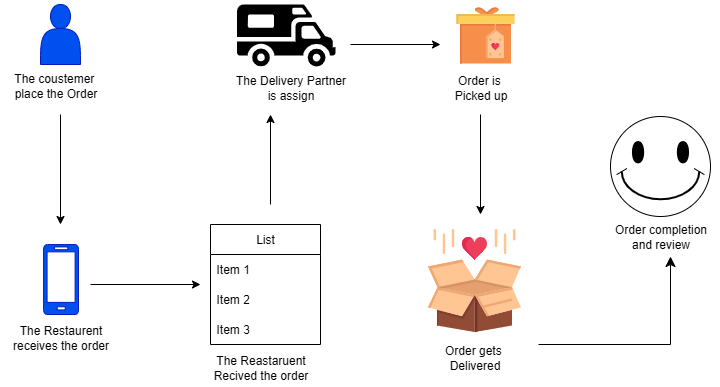

The diagram above was exported from draw.io. Its source (the exported page's mxGraphModel, read from the mxfile embedded in the PNG):
<mxGraphModel dx="1042" dy="562" grid="1" gridSize="10" guides="1" tooltips="1" connect="1" arrows="1" fold="1" page="1" pageScale="1" pageWidth="850" pageHeight="1100" math="0" shadow="0">
  <root>
    <mxCell id="0" />
    <mxCell id="1" parent="0" />
    <mxCell id="qN0lcSOjpO4mCO8jKa0h-4" value="" style="shape=actor;whiteSpace=wrap;html=1;fillColor=#0050ef;fontColor=#ffffff;strokeColor=#001DBC;" vertex="1" parent="1">
      <mxGeometry x="130" y="100" width="40" height="60" as="geometry" />
    </mxCell>
    <mxCell id="qN0lcSOjpO4mCO8jKa0h-5" value="" style="shape=mxgraph.signs.sports.rv;html=1;pointerEvents=1;fillColor=#000000;strokeColor=none;verticalLabelPosition=bottom;verticalAlign=top;align=center;" vertex="1" parent="1">
      <mxGeometry x="326" y="100" width="99" height="62" as="geometry" />
    </mxCell>
    <mxCell id="qN0lcSOjpO4mCO8jKa0h-8" value="List" style="swimlane;fontStyle=0;childLayout=stackLayout;horizontal=1;startSize=30;horizontalStack=0;resizeParent=1;resizeParentMax=0;resizeLast=0;collapsible=1;marginBottom=0;whiteSpace=wrap;html=1;" vertex="1" parent="1">
      <mxGeometry x="300" y="320" width="110" height="120" as="geometry" />
    </mxCell>
    <mxCell id="qN0lcSOjpO4mCO8jKa0h-9" value="Item 1" style="text;strokeColor=none;fillColor=none;align=left;verticalAlign=middle;spacingLeft=4;spacingRight=4;overflow=hidden;points=[[0,0.5],[1,0.5]];portConstraint=eastwest;rotatable=0;whiteSpace=wrap;html=1;" vertex="1" parent="qN0lcSOjpO4mCO8jKa0h-8">
      <mxGeometry y="30" width="110" height="30" as="geometry" />
    </mxCell>
    <mxCell id="qN0lcSOjpO4mCO8jKa0h-10" value="Item 2" style="text;strokeColor=none;fillColor=none;align=left;verticalAlign=middle;spacingLeft=4;spacingRight=4;overflow=hidden;points=[[0,0.5],[1,0.5]];portConstraint=eastwest;rotatable=0;whiteSpace=wrap;html=1;" vertex="1" parent="qN0lcSOjpO4mCO8jKa0h-8">
      <mxGeometry y="60" width="110" height="30" as="geometry" />
    </mxCell>
    <mxCell id="qN0lcSOjpO4mCO8jKa0h-11" value="Item 3" style="text;strokeColor=none;fillColor=none;align=left;verticalAlign=middle;spacingLeft=4;spacingRight=4;overflow=hidden;points=[[0,0.5],[1,0.5]];portConstraint=eastwest;rotatable=0;whiteSpace=wrap;html=1;" vertex="1" parent="qN0lcSOjpO4mCO8jKa0h-8">
      <mxGeometry y="90" width="110" height="30" as="geometry" />
    </mxCell>
    <mxCell id="qN0lcSOjpO4mCO8jKa0h-14" value="" style="shape=image;html=1;verticalAlign=top;verticalLabelPosition=bottom;labelBackgroundColor=#ffffff;imageAspect=0;aspect=fixed;image=https://icons.diagrams.net/icon-cache1/Valentine_s_Day_Free-2323/602_Gift_box_delivery_surprize_valentine_valentines_day_love-827.svg" vertex="1" parent="1">
      <mxGeometry x="500" y="312" width="128" height="128" as="geometry" />
    </mxCell>
    <mxCell id="qN0lcSOjpO4mCO8jKa0h-15" value="" style="shape=image;html=1;verticalAlign=top;verticalLabelPosition=bottom;labelBackgroundColor=#ffffff;imageAspect=0;aspect=fixed;image=https://icons.diagrams.net/icon-cache1/Valentine_s_Day_Free-2323/562_Gift_Box_Box_Surprize_Delivery_valentine_valentines_day_love-902.svg" vertex="1" parent="1">
      <mxGeometry x="540" y="96" width="70" height="70" as="geometry" />
    </mxCell>
    <mxCell id="qN0lcSOjpO4mCO8jKa0h-16" value="The coustemer&amp;nbsp;&lt;br&gt;place the Order" style="text;html=1;align=center;verticalAlign=middle;resizable=0;points=[];autosize=1;strokeColor=none;fillColor=none;" vertex="1" parent="1">
      <mxGeometry x="90" y="161" width="110" height="40" as="geometry" />
    </mxCell>
    <mxCell id="qN0lcSOjpO4mCO8jKa0h-17" value="The Delivery Partner&lt;br&gt;is assign" style="text;html=1;align=center;verticalAlign=middle;resizable=0;points=[];autosize=1;strokeColor=none;fillColor=none;" vertex="1" parent="1">
      <mxGeometry x="315" y="163" width="130" height="40" as="geometry" />
    </mxCell>
    <mxCell id="qN0lcSOjpO4mCO8jKa0h-18" value="Order is&amp;nbsp;&lt;br&gt;Picked up" style="text;html=1;align=center;verticalAlign=middle;resizable=0;points=[];autosize=1;strokeColor=none;fillColor=none;" vertex="1" parent="1">
      <mxGeometry x="530" y="163" width="80" height="40" as="geometry" />
    </mxCell>
    <mxCell id="qN0lcSOjpO4mCO8jKa0h-19" value="The Restaurent&lt;br&gt;receives the order" style="text;html=1;align=center;verticalAlign=middle;resizable=0;points=[];autosize=1;strokeColor=none;fillColor=none;" vertex="1" parent="1">
      <mxGeometry x="90" y="413" width="120" height="40" as="geometry" />
    </mxCell>
    <mxCell id="qN0lcSOjpO4mCO8jKa0h-20" value="The Reastaruent&lt;br&gt;Recived the order" style="text;html=1;align=center;verticalAlign=middle;resizable=0;points=[];autosize=1;strokeColor=none;fillColor=none;" vertex="1" parent="1">
      <mxGeometry x="290" y="443" width="120" height="40" as="geometry" />
    </mxCell>
    <mxCell id="qN0lcSOjpO4mCO8jKa0h-21" value="" style="endArrow=classic;html=1;rounded=0;" edge="1" parent="1">
      <mxGeometry width="50" height="50" relative="1" as="geometry">
        <mxPoint x="150" y="210" as="sourcePoint" />
        <mxPoint x="150" y="320" as="targetPoint" />
      </mxGeometry>
    </mxCell>
    <mxCell id="qN0lcSOjpO4mCO8jKa0h-22" value="Order gets&amp;nbsp;&lt;br&gt;Delivered" style="text;html=1;align=center;verticalAlign=middle;resizable=0;points=[];autosize=1;strokeColor=none;fillColor=none;" vertex="1" parent="1">
      <mxGeometry x="524" y="433" width="80" height="40" as="geometry" />
    </mxCell>
    <mxCell id="qN0lcSOjpO4mCO8jKa0h-23" value="" style="verticalLabelPosition=bottom;html=1;verticalAlign=top;align=center;strokeColor=#001DBC;fillColor=#0050ef;shape=mxgraph.azure.mobile;pointerEvents=1;fontColor=#ffffff;" vertex="1" parent="1">
      <mxGeometry x="133" y="340" width="35" height="70" as="geometry" />
    </mxCell>
    <mxCell id="qN0lcSOjpO4mCO8jKa0h-24" value="" style="endArrow=classic;html=1;rounded=0;" edge="1" parent="1">
      <mxGeometry width="50" height="50" relative="1" as="geometry">
        <mxPoint x="180" y="380" as="sourcePoint" />
        <mxPoint x="290" y="380" as="targetPoint" />
      </mxGeometry>
    </mxCell>
    <mxCell id="qN0lcSOjpO4mCO8jKa0h-25" value="" style="endArrow=classic;html=1;rounded=0;" edge="1" parent="1">
      <mxGeometry width="50" height="50" relative="1" as="geometry">
        <mxPoint x="360" y="300" as="sourcePoint" />
        <mxPoint x="360" y="210" as="targetPoint" />
      </mxGeometry>
    </mxCell>
    <mxCell id="qN0lcSOjpO4mCO8jKa0h-26" value="" style="endArrow=classic;html=1;rounded=0;" edge="1" parent="1">
      <mxGeometry width="50" height="50" relative="1" as="geometry">
        <mxPoint x="440" y="140" as="sourcePoint" />
        <mxPoint x="530" y="140" as="targetPoint" />
      </mxGeometry>
    </mxCell>
    <mxCell id="qN0lcSOjpO4mCO8jKa0h-27" value="" style="endArrow=classic;html=1;rounded=0;" edge="1" parent="1">
      <mxGeometry width="50" height="50" relative="1" as="geometry">
        <mxPoint x="570" y="210" as="sourcePoint" />
        <mxPoint x="570" y="310" as="targetPoint" />
      </mxGeometry>
    </mxCell>
    <mxCell id="qN0lcSOjpO4mCO8jKa0h-28" value="" style="verticalLabelPosition=bottom;verticalAlign=top;html=1;shape=mxgraph.basic.smiley;fillColor=none;" vertex="1" parent="1">
      <mxGeometry x="700" y="212" width="100" height="100" as="geometry" />
    </mxCell>
    <mxCell id="qN0lcSOjpO4mCO8jKa0h-29" value="Order completion&lt;br&gt;and review" style="text;html=1;align=center;verticalAlign=middle;resizable=0;points=[];autosize=1;strokeColor=none;fillColor=none;" vertex="1" parent="1">
      <mxGeometry x="690" y="312" width="120" height="40" as="geometry" />
    </mxCell>
    <mxCell id="qN0lcSOjpO4mCO8jKa0h-31" value="" style="edgeStyle=segmentEdgeStyle;endArrow=classic;html=1;curved=0;rounded=0;endSize=8;startSize=8;" edge="1" parent="1" source="qN0lcSOjpO4mCO8jKa0h-14" target="qN0lcSOjpO4mCO8jKa0h-29">
      <mxGeometry width="50" height="50" relative="1" as="geometry">
        <mxPoint x="669.9960000000001" y="432.96" as="sourcePoint" />
        <mxPoint x="764" y="360" as="targetPoint" />
        <Array as="points">
          <mxPoint x="760" y="440" />
        </Array>
      </mxGeometry>
    </mxCell>
  </root>
</mxGraphModel>